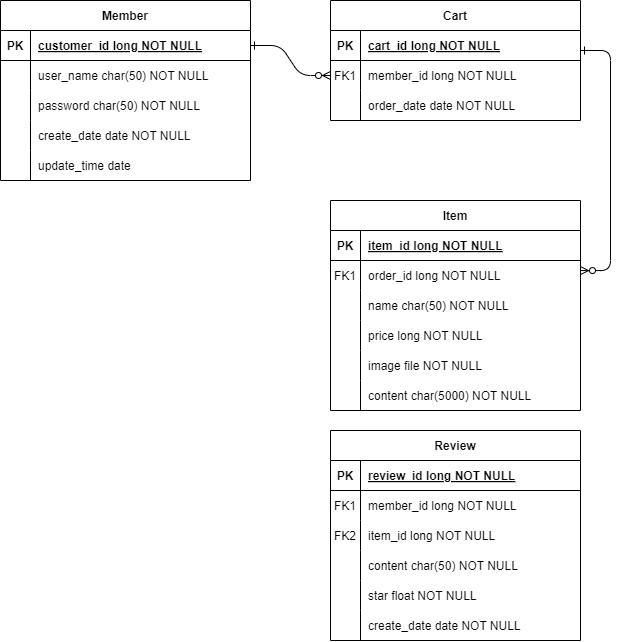

The diagram above was exported from draw.io. Its source (the exported page's mxGraphModel, read from the mxfile embedded in the PNG):
<mxGraphModel dx="989" dy="592" grid="1" gridSize="10" guides="1" tooltips="1" connect="1" arrows="1" fold="1" page="1" pageScale="1" pageWidth="850" pageHeight="1100" math="0" shadow="0" extFonts="Permanent Marker^https://fonts.googleapis.com/css?family=Permanent+Marker">
  <root>
    <mxCell id="0" />
    <mxCell id="1" parent="0" />
    <mxCell id="C-vyLk0tnHw3VtMMgP7b-1" value="" style="edgeStyle=entityRelationEdgeStyle;endArrow=ERzeroToMany;startArrow=ERone;endFill=1;startFill=0;" parent="1" source="C-vyLk0tnHw3VtMMgP7b-24" target="C-vyLk0tnHw3VtMMgP7b-6" edge="1">
      <mxGeometry width="100" height="100" relative="1" as="geometry">
        <mxPoint x="340" y="720" as="sourcePoint" />
        <mxPoint x="440" y="620" as="targetPoint" />
      </mxGeometry>
    </mxCell>
    <mxCell id="C-vyLk0tnHw3VtMMgP7b-12" value="" style="edgeStyle=entityRelationEdgeStyle;endArrow=ERzeroToMany;startArrow=ERone;endFill=1;startFill=0;entryX=1;entryY=0.336;entryDx=0;entryDy=0;entryPerimeter=0;" parent="1" target="epFWgtzO1x--olwtsCK6-12" edge="1">
      <mxGeometry width="100" height="100" relative="1" as="geometry">
        <mxPoint x="699.9999999999998" y="169.9999999999999" as="sourcePoint" />
        <mxPoint x="699.9999999999998" y="450" as="targetPoint" />
        <Array as="points">
          <mxPoint x="750" y="240" />
          <mxPoint x="730" y="260" />
          <mxPoint x="730" y="380" />
        </Array>
      </mxGeometry>
    </mxCell>
    <mxCell id="C-vyLk0tnHw3VtMMgP7b-2" value="Cart" style="shape=table;startSize=30;container=1;collapsible=1;childLayout=tableLayout;fixedRows=1;rowLines=0;fontStyle=1;align=center;resizeLast=1;" parent="1" vertex="1">
      <mxGeometry x="450" y="120" width="250" height="120" as="geometry" />
    </mxCell>
    <mxCell id="C-vyLk0tnHw3VtMMgP7b-3" value="" style="shape=partialRectangle;collapsible=0;dropTarget=0;pointerEvents=0;fillColor=none;points=[[0,0.5],[1,0.5]];portConstraint=eastwest;top=0;left=0;right=0;bottom=1;" parent="C-vyLk0tnHw3VtMMgP7b-2" vertex="1">
      <mxGeometry y="30" width="250" height="30" as="geometry" />
    </mxCell>
    <mxCell id="C-vyLk0tnHw3VtMMgP7b-4" value="PK" style="shape=partialRectangle;overflow=hidden;connectable=0;fillColor=none;top=0;left=0;bottom=0;right=0;fontStyle=1;" parent="C-vyLk0tnHw3VtMMgP7b-3" vertex="1">
      <mxGeometry width="30" height="30" as="geometry">
        <mxRectangle width="30" height="30" as="alternateBounds" />
      </mxGeometry>
    </mxCell>
    <mxCell id="C-vyLk0tnHw3VtMMgP7b-5" value="cart_id long NOT NULL " style="shape=partialRectangle;overflow=hidden;connectable=0;fillColor=none;top=0;left=0;bottom=0;right=0;align=left;spacingLeft=6;fontStyle=5;" parent="C-vyLk0tnHw3VtMMgP7b-3" vertex="1">
      <mxGeometry x="30" width="220" height="30" as="geometry">
        <mxRectangle width="220" height="30" as="alternateBounds" />
      </mxGeometry>
    </mxCell>
    <mxCell id="C-vyLk0tnHw3VtMMgP7b-6" value="" style="shape=partialRectangle;collapsible=0;dropTarget=0;pointerEvents=0;fillColor=none;points=[[0,0.5],[1,0.5]];portConstraint=eastwest;top=0;left=0;right=0;bottom=0;" parent="C-vyLk0tnHw3VtMMgP7b-2" vertex="1">
      <mxGeometry y="60" width="250" height="30" as="geometry" />
    </mxCell>
    <mxCell id="C-vyLk0tnHw3VtMMgP7b-7" value="FK1" style="shape=partialRectangle;overflow=hidden;connectable=0;fillColor=none;top=0;left=0;bottom=0;right=0;" parent="C-vyLk0tnHw3VtMMgP7b-6" vertex="1">
      <mxGeometry width="30" height="30" as="geometry">
        <mxRectangle width="30" height="30" as="alternateBounds" />
      </mxGeometry>
    </mxCell>
    <mxCell id="C-vyLk0tnHw3VtMMgP7b-8" value="member_id long NOT NULL" style="shape=partialRectangle;overflow=hidden;connectable=0;fillColor=none;top=0;left=0;bottom=0;right=0;align=left;spacingLeft=6;" parent="C-vyLk0tnHw3VtMMgP7b-6" vertex="1">
      <mxGeometry x="30" width="220" height="30" as="geometry">
        <mxRectangle width="220" height="30" as="alternateBounds" />
      </mxGeometry>
    </mxCell>
    <mxCell id="C-vyLk0tnHw3VtMMgP7b-9" value="" style="shape=partialRectangle;collapsible=0;dropTarget=0;pointerEvents=0;fillColor=none;points=[[0,0.5],[1,0.5]];portConstraint=eastwest;top=0;left=0;right=0;bottom=0;" parent="C-vyLk0tnHw3VtMMgP7b-2" vertex="1">
      <mxGeometry y="90" width="250" height="30" as="geometry" />
    </mxCell>
    <mxCell id="C-vyLk0tnHw3VtMMgP7b-10" value="" style="shape=partialRectangle;overflow=hidden;connectable=0;fillColor=none;top=0;left=0;bottom=0;right=0;" parent="C-vyLk0tnHw3VtMMgP7b-9" vertex="1">
      <mxGeometry width="30" height="30" as="geometry">
        <mxRectangle width="30" height="30" as="alternateBounds" />
      </mxGeometry>
    </mxCell>
    <mxCell id="C-vyLk0tnHw3VtMMgP7b-11" value="order_date date NOT NULL" style="shape=partialRectangle;overflow=hidden;connectable=0;fillColor=none;top=0;left=0;bottom=0;right=0;align=left;spacingLeft=6;" parent="C-vyLk0tnHw3VtMMgP7b-9" vertex="1">
      <mxGeometry x="30" width="220" height="30" as="geometry">
        <mxRectangle width="220" height="30" as="alternateBounds" />
      </mxGeometry>
    </mxCell>
    <mxCell id="C-vyLk0tnHw3VtMMgP7b-13" value="Item" style="shape=table;startSize=30;container=1;collapsible=1;childLayout=tableLayout;fixedRows=1;rowLines=0;fontStyle=1;align=center;resizeLast=1;" parent="1" vertex="1">
      <mxGeometry x="450" y="320" width="250" height="210" as="geometry" />
    </mxCell>
    <mxCell id="C-vyLk0tnHw3VtMMgP7b-14" value="" style="shape=partialRectangle;collapsible=0;dropTarget=0;pointerEvents=0;fillColor=none;points=[[0,0.5],[1,0.5]];portConstraint=eastwest;top=0;left=0;right=0;bottom=1;" parent="C-vyLk0tnHw3VtMMgP7b-13" vertex="1">
      <mxGeometry y="30" width="250" height="30" as="geometry" />
    </mxCell>
    <mxCell id="C-vyLk0tnHw3VtMMgP7b-15" value="PK" style="shape=partialRectangle;overflow=hidden;connectable=0;fillColor=none;top=0;left=0;bottom=0;right=0;fontStyle=1;" parent="C-vyLk0tnHw3VtMMgP7b-14" vertex="1">
      <mxGeometry width="30.000000000000227" height="30" as="geometry">
        <mxRectangle width="30.000000000000227" height="30" as="alternateBounds" />
      </mxGeometry>
    </mxCell>
    <mxCell id="C-vyLk0tnHw3VtMMgP7b-16" value="item_id long NOT NULL " style="shape=partialRectangle;overflow=hidden;connectable=0;fillColor=none;top=0;left=0;bottom=0;right=0;align=left;spacingLeft=6;fontStyle=5;" parent="C-vyLk0tnHw3VtMMgP7b-14" vertex="1">
      <mxGeometry x="30.000000000000227" width="219.99999999999977" height="30" as="geometry">
        <mxRectangle width="219.99999999999977" height="30" as="alternateBounds" />
      </mxGeometry>
    </mxCell>
    <mxCell id="epFWgtzO1x--olwtsCK6-12" value="" style="shape=partialRectangle;collapsible=0;dropTarget=0;pointerEvents=0;fillColor=none;points=[[0,0.5],[1,0.5]];portConstraint=eastwest;top=0;left=0;right=0;bottom=0;" vertex="1" parent="C-vyLk0tnHw3VtMMgP7b-13">
      <mxGeometry y="60" width="250" height="30" as="geometry" />
    </mxCell>
    <mxCell id="epFWgtzO1x--olwtsCK6-13" value="FK1" style="shape=partialRectangle;overflow=hidden;connectable=0;fillColor=none;top=0;left=0;bottom=0;right=0;" vertex="1" parent="epFWgtzO1x--olwtsCK6-12">
      <mxGeometry width="30.000000000000227" height="30" as="geometry">
        <mxRectangle width="30.000000000000227" height="30" as="alternateBounds" />
      </mxGeometry>
    </mxCell>
    <mxCell id="epFWgtzO1x--olwtsCK6-14" value="order_id long NOT NULL" style="shape=partialRectangle;overflow=hidden;connectable=0;fillColor=none;top=0;left=0;bottom=0;right=0;align=left;spacingLeft=6;" vertex="1" parent="epFWgtzO1x--olwtsCK6-12">
      <mxGeometry x="30.000000000000227" width="219.99999999999977" height="30" as="geometry">
        <mxRectangle width="219.99999999999977" height="30" as="alternateBounds" />
      </mxGeometry>
    </mxCell>
    <mxCell id="epFWgtzO1x--olwtsCK6-51" value="" style="shape=partialRectangle;collapsible=0;dropTarget=0;pointerEvents=0;fillColor=none;points=[[0,0.5],[1,0.5]];portConstraint=eastwest;top=0;left=0;right=0;bottom=0;" vertex="1" parent="C-vyLk0tnHw3VtMMgP7b-13">
      <mxGeometry y="90" width="250" height="30" as="geometry" />
    </mxCell>
    <mxCell id="epFWgtzO1x--olwtsCK6-52" value="" style="shape=partialRectangle;overflow=hidden;connectable=0;fillColor=none;top=0;left=0;bottom=0;right=0;" vertex="1" parent="epFWgtzO1x--olwtsCK6-51">
      <mxGeometry width="30.000000000000227" height="30" as="geometry">
        <mxRectangle width="30.000000000000227" height="30" as="alternateBounds" />
      </mxGeometry>
    </mxCell>
    <mxCell id="epFWgtzO1x--olwtsCK6-53" value="name char(50) NOT NULL" style="shape=partialRectangle;overflow=hidden;connectable=0;fillColor=none;top=0;left=0;bottom=0;right=0;align=left;spacingLeft=6;" vertex="1" parent="epFWgtzO1x--olwtsCK6-51">
      <mxGeometry x="30.000000000000227" width="219.99999999999977" height="30" as="geometry">
        <mxRectangle width="219.99999999999977" height="30" as="alternateBounds" />
      </mxGeometry>
    </mxCell>
    <mxCell id="epFWgtzO1x--olwtsCK6-33" value="" style="shape=partialRectangle;collapsible=0;dropTarget=0;pointerEvents=0;fillColor=none;points=[[0,0.5],[1,0.5]];portConstraint=eastwest;top=0;left=0;right=0;bottom=0;" vertex="1" parent="C-vyLk0tnHw3VtMMgP7b-13">
      <mxGeometry y="120" width="250" height="30" as="geometry" />
    </mxCell>
    <mxCell id="epFWgtzO1x--olwtsCK6-34" value="" style="shape=partialRectangle;overflow=hidden;connectable=0;fillColor=none;top=0;left=0;bottom=0;right=0;" vertex="1" parent="epFWgtzO1x--olwtsCK6-33">
      <mxGeometry width="30.000000000000227" height="30" as="geometry">
        <mxRectangle width="30.000000000000227" height="30" as="alternateBounds" />
      </mxGeometry>
    </mxCell>
    <mxCell id="epFWgtzO1x--olwtsCK6-35" value="price long NOT NULL" style="shape=partialRectangle;overflow=hidden;connectable=0;fillColor=none;top=0;left=0;bottom=0;right=0;align=left;spacingLeft=6;" vertex="1" parent="epFWgtzO1x--olwtsCK6-33">
      <mxGeometry x="30.000000000000227" width="219.99999999999977" height="30" as="geometry">
        <mxRectangle width="219.99999999999977" height="30" as="alternateBounds" />
      </mxGeometry>
    </mxCell>
    <mxCell id="C-vyLk0tnHw3VtMMgP7b-17" value="" style="shape=partialRectangle;collapsible=0;dropTarget=0;pointerEvents=0;fillColor=none;points=[[0,0.5],[1,0.5]];portConstraint=eastwest;top=0;left=0;right=0;bottom=0;" parent="C-vyLk0tnHw3VtMMgP7b-13" vertex="1">
      <mxGeometry y="150" width="250" height="30" as="geometry" />
    </mxCell>
    <mxCell id="C-vyLk0tnHw3VtMMgP7b-18" value="" style="shape=partialRectangle;overflow=hidden;connectable=0;fillColor=none;top=0;left=0;bottom=0;right=0;" parent="C-vyLk0tnHw3VtMMgP7b-17" vertex="1">
      <mxGeometry width="30.000000000000227" height="30" as="geometry">
        <mxRectangle width="30.000000000000227" height="30" as="alternateBounds" />
      </mxGeometry>
    </mxCell>
    <mxCell id="C-vyLk0tnHw3VtMMgP7b-19" value="image file NOT NULL" style="shape=partialRectangle;overflow=hidden;connectable=0;fillColor=none;top=0;left=0;bottom=0;right=0;align=left;spacingLeft=6;" parent="C-vyLk0tnHw3VtMMgP7b-17" vertex="1">
      <mxGeometry x="30.000000000000227" width="219.99999999999977" height="30" as="geometry">
        <mxRectangle width="219.99999999999977" height="30" as="alternateBounds" />
      </mxGeometry>
    </mxCell>
    <mxCell id="epFWgtzO1x--olwtsCK6-66" value="" style="shape=partialRectangle;collapsible=0;dropTarget=0;pointerEvents=0;fillColor=none;points=[[0,0.5],[1,0.5]];portConstraint=eastwest;top=0;left=0;right=0;bottom=0;" vertex="1" parent="C-vyLk0tnHw3VtMMgP7b-13">
      <mxGeometry y="180" width="250" height="30" as="geometry" />
    </mxCell>
    <mxCell id="epFWgtzO1x--olwtsCK6-67" value="" style="shape=partialRectangle;overflow=hidden;connectable=0;fillColor=none;top=0;left=0;bottom=0;right=0;" vertex="1" parent="epFWgtzO1x--olwtsCK6-66">
      <mxGeometry width="30.000000000000227" height="30" as="geometry">
        <mxRectangle width="30.000000000000227" height="30" as="alternateBounds" />
      </mxGeometry>
    </mxCell>
    <mxCell id="epFWgtzO1x--olwtsCK6-68" value="content char(5000) NOT NULL" style="shape=partialRectangle;overflow=hidden;connectable=0;fillColor=none;top=0;left=0;bottom=0;right=0;align=left;spacingLeft=6;" vertex="1" parent="epFWgtzO1x--olwtsCK6-66">
      <mxGeometry x="30.000000000000227" width="219.99999999999977" height="30" as="geometry">
        <mxRectangle width="219.99999999999977" height="30" as="alternateBounds" />
      </mxGeometry>
    </mxCell>
    <mxCell id="C-vyLk0tnHw3VtMMgP7b-23" value="Member" style="shape=table;startSize=30;container=1;collapsible=1;childLayout=tableLayout;fixedRows=1;rowLines=0;fontStyle=1;align=center;resizeLast=1;" parent="1" vertex="1">
      <mxGeometry x="120" y="120" width="250" height="180" as="geometry" />
    </mxCell>
    <mxCell id="C-vyLk0tnHw3VtMMgP7b-24" value="" style="shape=partialRectangle;collapsible=0;dropTarget=0;pointerEvents=0;fillColor=none;points=[[0,0.5],[1,0.5]];portConstraint=eastwest;top=0;left=0;right=0;bottom=1;" parent="C-vyLk0tnHw3VtMMgP7b-23" vertex="1">
      <mxGeometry y="30" width="250" height="30" as="geometry" />
    </mxCell>
    <mxCell id="C-vyLk0tnHw3VtMMgP7b-25" value="PK" style="shape=partialRectangle;overflow=hidden;connectable=0;fillColor=none;top=0;left=0;bottom=0;right=0;fontStyle=1;" parent="C-vyLk0tnHw3VtMMgP7b-24" vertex="1">
      <mxGeometry width="30" height="30" as="geometry">
        <mxRectangle width="30" height="30" as="alternateBounds" />
      </mxGeometry>
    </mxCell>
    <mxCell id="C-vyLk0tnHw3VtMMgP7b-26" value="customer_id long NOT NULL " style="shape=partialRectangle;overflow=hidden;connectable=0;fillColor=none;top=0;left=0;bottom=0;right=0;align=left;spacingLeft=6;fontStyle=5;" parent="C-vyLk0tnHw3VtMMgP7b-24" vertex="1">
      <mxGeometry x="30" width="220" height="30" as="geometry">
        <mxRectangle width="220" height="30" as="alternateBounds" />
      </mxGeometry>
    </mxCell>
    <mxCell id="epFWgtzO1x--olwtsCK6-24" value="" style="shape=partialRectangle;collapsible=0;dropTarget=0;pointerEvents=0;fillColor=none;points=[[0,0.5],[1,0.5]];portConstraint=eastwest;top=0;left=0;right=0;bottom=0;" vertex="1" parent="C-vyLk0tnHw3VtMMgP7b-23">
      <mxGeometry y="60" width="250" height="30" as="geometry" />
    </mxCell>
    <mxCell id="epFWgtzO1x--olwtsCK6-25" value="" style="shape=partialRectangle;overflow=hidden;connectable=0;fillColor=none;top=0;left=0;bottom=0;right=0;" vertex="1" parent="epFWgtzO1x--olwtsCK6-24">
      <mxGeometry width="30" height="30" as="geometry">
        <mxRectangle width="30" height="30" as="alternateBounds" />
      </mxGeometry>
    </mxCell>
    <mxCell id="epFWgtzO1x--olwtsCK6-26" value="user_name char(50) NOT NULL" style="shape=partialRectangle;overflow=hidden;connectable=0;fillColor=none;top=0;left=0;bottom=0;right=0;align=left;spacingLeft=6;strokeWidth=19;" vertex="1" parent="epFWgtzO1x--olwtsCK6-24">
      <mxGeometry x="30" width="220" height="30" as="geometry">
        <mxRectangle width="220" height="30" as="alternateBounds" />
      </mxGeometry>
    </mxCell>
    <mxCell id="epFWgtzO1x--olwtsCK6-27" value="" style="shape=partialRectangle;collapsible=0;dropTarget=0;pointerEvents=0;fillColor=none;points=[[0,0.5],[1,0.5]];portConstraint=eastwest;top=0;left=0;right=0;bottom=0;" vertex="1" parent="C-vyLk0tnHw3VtMMgP7b-23">
      <mxGeometry y="90" width="250" height="30" as="geometry" />
    </mxCell>
    <mxCell id="epFWgtzO1x--olwtsCK6-28" value="" style="shape=partialRectangle;overflow=hidden;connectable=0;fillColor=none;top=0;left=0;bottom=0;right=0;" vertex="1" parent="epFWgtzO1x--olwtsCK6-27">
      <mxGeometry width="30" height="30" as="geometry">
        <mxRectangle width="30" height="30" as="alternateBounds" />
      </mxGeometry>
    </mxCell>
    <mxCell id="epFWgtzO1x--olwtsCK6-29" value="password char(50) NOT NULL" style="shape=partialRectangle;overflow=hidden;connectable=0;fillColor=none;top=0;left=0;bottom=0;right=0;align=left;spacingLeft=6;" vertex="1" parent="epFWgtzO1x--olwtsCK6-27">
      <mxGeometry x="30" width="220" height="30" as="geometry">
        <mxRectangle width="220" height="30" as="alternateBounds" />
      </mxGeometry>
    </mxCell>
    <mxCell id="epFWgtzO1x--olwtsCK6-21" value="" style="shape=partialRectangle;collapsible=0;dropTarget=0;pointerEvents=0;fillColor=none;points=[[0,0.5],[1,0.5]];portConstraint=eastwest;top=0;left=0;right=0;bottom=0;" vertex="1" parent="C-vyLk0tnHw3VtMMgP7b-23">
      <mxGeometry y="120" width="250" height="30" as="geometry" />
    </mxCell>
    <mxCell id="epFWgtzO1x--olwtsCK6-22" value="" style="shape=partialRectangle;overflow=hidden;connectable=0;fillColor=none;top=0;left=0;bottom=0;right=0;" vertex="1" parent="epFWgtzO1x--olwtsCK6-21">
      <mxGeometry width="30" height="30" as="geometry">
        <mxRectangle width="30" height="30" as="alternateBounds" />
      </mxGeometry>
    </mxCell>
    <mxCell id="epFWgtzO1x--olwtsCK6-23" value="create_date date NOT NULL" style="shape=partialRectangle;overflow=hidden;connectable=0;fillColor=none;top=0;left=0;bottom=0;right=0;align=left;spacingLeft=6;" vertex="1" parent="epFWgtzO1x--olwtsCK6-21">
      <mxGeometry x="30" width="220" height="30" as="geometry">
        <mxRectangle width="220" height="30" as="alternateBounds" />
      </mxGeometry>
    </mxCell>
    <mxCell id="epFWgtzO1x--olwtsCK6-18" value="" style="shape=partialRectangle;collapsible=0;dropTarget=0;pointerEvents=0;fillColor=none;points=[[0,0.5],[1,0.5]];portConstraint=eastwest;top=0;left=0;right=0;bottom=0;" vertex="1" parent="C-vyLk0tnHw3VtMMgP7b-23">
      <mxGeometry y="150" width="250" height="30" as="geometry" />
    </mxCell>
    <mxCell id="epFWgtzO1x--olwtsCK6-19" value="" style="shape=partialRectangle;overflow=hidden;connectable=0;fillColor=none;top=0;left=0;bottom=0;right=0;" vertex="1" parent="epFWgtzO1x--olwtsCK6-18">
      <mxGeometry width="30" height="30" as="geometry">
        <mxRectangle width="30" height="30" as="alternateBounds" />
      </mxGeometry>
    </mxCell>
    <mxCell id="epFWgtzO1x--olwtsCK6-20" value="update_time date" style="shape=partialRectangle;overflow=hidden;connectable=0;fillColor=none;top=0;left=0;bottom=0;right=0;align=left;spacingLeft=6;" vertex="1" parent="epFWgtzO1x--olwtsCK6-18">
      <mxGeometry x="30" width="220" height="30" as="geometry">
        <mxRectangle width="220" height="30" as="alternateBounds" />
      </mxGeometry>
    </mxCell>
    <mxCell id="epFWgtzO1x--olwtsCK6-41" value="Review" style="shape=table;startSize=30;container=1;collapsible=1;childLayout=tableLayout;fixedRows=1;rowLines=0;fontStyle=1;align=center;resizeLast=1;" vertex="1" parent="1">
      <mxGeometry x="450" y="550" width="250" height="210" as="geometry" />
    </mxCell>
    <mxCell id="epFWgtzO1x--olwtsCK6-42" value="" style="shape=partialRectangle;collapsible=0;dropTarget=0;pointerEvents=0;fillColor=none;points=[[0,0.5],[1,0.5]];portConstraint=eastwest;top=0;left=0;right=0;bottom=1;" vertex="1" parent="epFWgtzO1x--olwtsCK6-41">
      <mxGeometry y="30" width="250" height="30" as="geometry" />
    </mxCell>
    <mxCell id="epFWgtzO1x--olwtsCK6-43" value="PK" style="shape=partialRectangle;overflow=hidden;connectable=0;fillColor=none;top=0;left=0;bottom=0;right=0;fontStyle=1;" vertex="1" parent="epFWgtzO1x--olwtsCK6-42">
      <mxGeometry width="30" height="30" as="geometry">
        <mxRectangle width="30" height="30" as="alternateBounds" />
      </mxGeometry>
    </mxCell>
    <mxCell id="epFWgtzO1x--olwtsCK6-44" value="review_id long NOT NULL " style="shape=partialRectangle;overflow=hidden;connectable=0;fillColor=none;top=0;left=0;bottom=0;right=0;align=left;spacingLeft=6;fontStyle=5;" vertex="1" parent="epFWgtzO1x--olwtsCK6-42">
      <mxGeometry x="30" width="220" height="30" as="geometry">
        <mxRectangle width="220" height="30" as="alternateBounds" />
      </mxGeometry>
    </mxCell>
    <mxCell id="epFWgtzO1x--olwtsCK6-45" value="" style="shape=partialRectangle;collapsible=0;dropTarget=0;pointerEvents=0;fillColor=none;points=[[0,0.5],[1,0.5]];portConstraint=eastwest;top=0;left=0;right=0;bottom=0;" vertex="1" parent="epFWgtzO1x--olwtsCK6-41">
      <mxGeometry y="60" width="250" height="30" as="geometry" />
    </mxCell>
    <mxCell id="epFWgtzO1x--olwtsCK6-46" value="FK1" style="shape=partialRectangle;overflow=hidden;connectable=0;fillColor=none;top=0;left=0;bottom=0;right=0;" vertex="1" parent="epFWgtzO1x--olwtsCK6-45">
      <mxGeometry width="30" height="30" as="geometry">
        <mxRectangle width="30" height="30" as="alternateBounds" />
      </mxGeometry>
    </mxCell>
    <mxCell id="epFWgtzO1x--olwtsCK6-47" value="member_id long NOT NULL" style="shape=partialRectangle;overflow=hidden;connectable=0;fillColor=none;top=0;left=0;bottom=0;right=0;align=left;spacingLeft=6;" vertex="1" parent="epFWgtzO1x--olwtsCK6-45">
      <mxGeometry x="30" width="220" height="30" as="geometry">
        <mxRectangle width="220" height="30" as="alternateBounds" />
      </mxGeometry>
    </mxCell>
    <mxCell id="epFWgtzO1x--olwtsCK6-54" value="" style="shape=partialRectangle;collapsible=0;dropTarget=0;pointerEvents=0;fillColor=none;points=[[0,0.5],[1,0.5]];portConstraint=eastwest;top=0;left=0;right=0;bottom=0;" vertex="1" parent="epFWgtzO1x--olwtsCK6-41">
      <mxGeometry y="90" width="250" height="30" as="geometry" />
    </mxCell>
    <mxCell id="epFWgtzO1x--olwtsCK6-55" value="FK2" style="shape=partialRectangle;overflow=hidden;connectable=0;fillColor=none;top=0;left=0;bottom=0;right=0;" vertex="1" parent="epFWgtzO1x--olwtsCK6-54">
      <mxGeometry width="30" height="30" as="geometry">
        <mxRectangle width="30" height="30" as="alternateBounds" />
      </mxGeometry>
    </mxCell>
    <mxCell id="epFWgtzO1x--olwtsCK6-56" value="item_id long NOT NULL" style="shape=partialRectangle;overflow=hidden;connectable=0;fillColor=none;top=0;left=0;bottom=0;right=0;align=left;spacingLeft=6;" vertex="1" parent="epFWgtzO1x--olwtsCK6-54">
      <mxGeometry x="30" width="220" height="30" as="geometry">
        <mxRectangle width="220" height="30" as="alternateBounds" />
      </mxGeometry>
    </mxCell>
    <mxCell id="epFWgtzO1x--olwtsCK6-48" value="" style="shape=partialRectangle;collapsible=0;dropTarget=0;pointerEvents=0;fillColor=none;points=[[0,0.5],[1,0.5]];portConstraint=eastwest;top=0;left=0;right=0;bottom=0;" vertex="1" parent="epFWgtzO1x--olwtsCK6-41">
      <mxGeometry y="120" width="250" height="30" as="geometry" />
    </mxCell>
    <mxCell id="epFWgtzO1x--olwtsCK6-49" value="" style="shape=partialRectangle;overflow=hidden;connectable=0;fillColor=none;top=0;left=0;bottom=0;right=0;" vertex="1" parent="epFWgtzO1x--olwtsCK6-48">
      <mxGeometry width="30" height="30" as="geometry">
        <mxRectangle width="30" height="30" as="alternateBounds" />
      </mxGeometry>
    </mxCell>
    <mxCell id="epFWgtzO1x--olwtsCK6-50" value="content char(50) NOT NULL" style="shape=partialRectangle;overflow=hidden;connectable=0;fillColor=none;top=0;left=0;bottom=0;right=0;align=left;spacingLeft=6;" vertex="1" parent="epFWgtzO1x--olwtsCK6-48">
      <mxGeometry x="30" width="220" height="30" as="geometry">
        <mxRectangle width="220" height="30" as="alternateBounds" />
      </mxGeometry>
    </mxCell>
    <mxCell id="epFWgtzO1x--olwtsCK6-60" value="" style="shape=partialRectangle;collapsible=0;dropTarget=0;pointerEvents=0;fillColor=none;points=[[0,0.5],[1,0.5]];portConstraint=eastwest;top=0;left=0;right=0;bottom=0;" vertex="1" parent="epFWgtzO1x--olwtsCK6-41">
      <mxGeometry y="150" width="250" height="30" as="geometry" />
    </mxCell>
    <mxCell id="epFWgtzO1x--olwtsCK6-61" value="" style="shape=partialRectangle;overflow=hidden;connectable=0;fillColor=none;top=0;left=0;bottom=0;right=0;" vertex="1" parent="epFWgtzO1x--olwtsCK6-60">
      <mxGeometry width="30" height="30" as="geometry">
        <mxRectangle width="30" height="30" as="alternateBounds" />
      </mxGeometry>
    </mxCell>
    <mxCell id="epFWgtzO1x--olwtsCK6-62" value="star float NOT NULL" style="shape=partialRectangle;overflow=hidden;connectable=0;fillColor=none;top=0;left=0;bottom=0;right=0;align=left;spacingLeft=6;" vertex="1" parent="epFWgtzO1x--olwtsCK6-60">
      <mxGeometry x="30" width="220" height="30" as="geometry">
        <mxRectangle width="220" height="30" as="alternateBounds" />
      </mxGeometry>
    </mxCell>
    <mxCell id="epFWgtzO1x--olwtsCK6-63" value="" style="shape=partialRectangle;collapsible=0;dropTarget=0;pointerEvents=0;fillColor=none;points=[[0,0.5],[1,0.5]];portConstraint=eastwest;top=0;left=0;right=0;bottom=0;" vertex="1" parent="epFWgtzO1x--olwtsCK6-41">
      <mxGeometry y="180" width="250" height="30" as="geometry" />
    </mxCell>
    <mxCell id="epFWgtzO1x--olwtsCK6-64" value="" style="shape=partialRectangle;overflow=hidden;connectable=0;fillColor=none;top=0;left=0;bottom=0;right=0;" vertex="1" parent="epFWgtzO1x--olwtsCK6-63">
      <mxGeometry width="30" height="30" as="geometry">
        <mxRectangle width="30" height="30" as="alternateBounds" />
      </mxGeometry>
    </mxCell>
    <mxCell id="epFWgtzO1x--olwtsCK6-65" value="create_date date NOT NULL" style="shape=partialRectangle;overflow=hidden;connectable=0;fillColor=none;top=0;left=0;bottom=0;right=0;align=left;spacingLeft=6;" vertex="1" parent="epFWgtzO1x--olwtsCK6-63">
      <mxGeometry x="30" width="220" height="30" as="geometry">
        <mxRectangle width="220" height="30" as="alternateBounds" />
      </mxGeometry>
    </mxCell>
  </root>
</mxGraphModel>